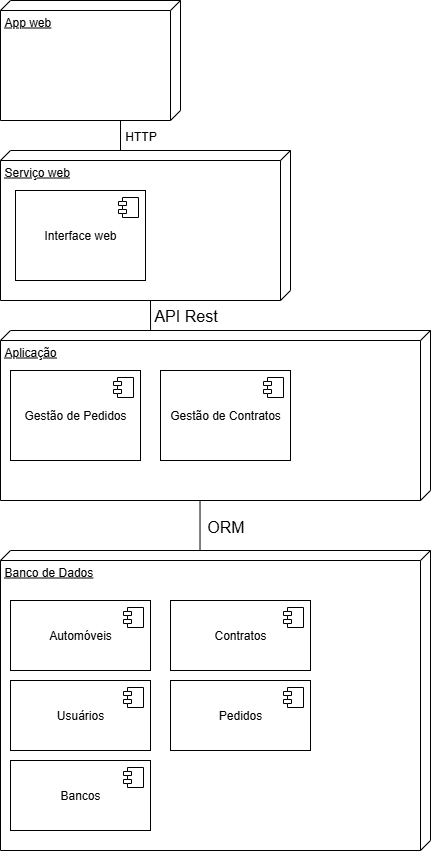

The diagram above was exported from draw.io. Its source (the exported page's mxGraphModel, read from the mxfile embedded in the PNG):
<mxGraphModel dx="1678" dy="975" grid="1" gridSize="10" guides="1" tooltips="1" connect="1" arrows="1" fold="1" page="1" pageScale="1" pageWidth="827" pageHeight="1169" math="0" shadow="0">
  <root>
    <mxCell id="0" />
    <mxCell id="1" parent="0" />
    <mxCell id="RCYEMzfepRxum1K4ta9r-11" value="App web" style="verticalAlign=top;align=left;spacingTop=8;spacingLeft=2;spacingRight=12;shape=cube;size=10;direction=south;fontStyle=4;html=1;whiteSpace=wrap;" parent="1" vertex="1">
      <mxGeometry x="80" y="20" width="180" height="120" as="geometry" />
    </mxCell>
    <mxCell id="GmIf4fsmkODnm3-QfXpB-10" value="Banco de Dados" style="verticalAlign=top;align=left;spacingTop=8;spacingLeft=2;spacingRight=12;shape=cube;size=10;direction=south;fontStyle=4;html=1;whiteSpace=wrap;" vertex="1" parent="1">
      <mxGeometry x="80" y="570" width="430" height="300" as="geometry" />
    </mxCell>
    <mxCell id="GmIf4fsmkODnm3-QfXpB-13" value="Serviço web" style="verticalAlign=top;align=left;spacingTop=8;spacingLeft=2;spacingRight=12;shape=cube;size=10;direction=south;fontStyle=4;html=1;whiteSpace=wrap;" vertex="1" parent="1">
      <mxGeometry x="80" y="170" width="290" height="150" as="geometry" />
    </mxCell>
    <mxCell id="GmIf4fsmkODnm3-QfXpB-14" value="Aplicação" style="verticalAlign=top;align=left;spacingTop=8;spacingLeft=2;spacingRight=12;shape=cube;size=10;direction=south;fontStyle=4;html=1;whiteSpace=wrap;" vertex="1" parent="1">
      <mxGeometry x="80" y="350" width="430" height="170" as="geometry" />
    </mxCell>
    <mxCell id="GmIf4fsmkODnm3-QfXpB-15" value="Usuários" style="html=1;dropTarget=0;whiteSpace=wrap;" vertex="1" parent="1">
      <mxGeometry x="90" y="700" width="140" height="70" as="geometry" />
    </mxCell>
    <mxCell id="GmIf4fsmkODnm3-QfXpB-16" value="" style="shape=module;jettyWidth=8;jettyHeight=4;" vertex="1" parent="GmIf4fsmkODnm3-QfXpB-15">
      <mxGeometry x="1" width="20" height="20" relative="1" as="geometry">
        <mxPoint x="-27" y="7" as="offset" />
      </mxGeometry>
    </mxCell>
    <mxCell id="GmIf4fsmkODnm3-QfXpB-17" value="Automóveis" style="html=1;dropTarget=0;whiteSpace=wrap;" vertex="1" parent="1">
      <mxGeometry x="90" y="620" width="140" height="70" as="geometry" />
    </mxCell>
    <mxCell id="GmIf4fsmkODnm3-QfXpB-18" value="" style="shape=module;jettyWidth=8;jettyHeight=4;" vertex="1" parent="GmIf4fsmkODnm3-QfXpB-17">
      <mxGeometry x="1" width="20" height="20" relative="1" as="geometry">
        <mxPoint x="-27" y="7" as="offset" />
      </mxGeometry>
    </mxCell>
    <mxCell id="GmIf4fsmkODnm3-QfXpB-19" value="Pedidos" style="html=1;dropTarget=0;whiteSpace=wrap;" vertex="1" parent="1">
      <mxGeometry x="250" y="700" width="140" height="70" as="geometry" />
    </mxCell>
    <mxCell id="GmIf4fsmkODnm3-QfXpB-20" value="" style="shape=module;jettyWidth=8;jettyHeight=4;" vertex="1" parent="GmIf4fsmkODnm3-QfXpB-19">
      <mxGeometry x="1" width="20" height="20" relative="1" as="geometry">
        <mxPoint x="-27" y="7" as="offset" />
      </mxGeometry>
    </mxCell>
    <mxCell id="GmIf4fsmkODnm3-QfXpB-21" value="Contratos" style="html=1;dropTarget=0;whiteSpace=wrap;" vertex="1" parent="1">
      <mxGeometry x="250" y="620" width="140" height="70" as="geometry" />
    </mxCell>
    <mxCell id="GmIf4fsmkODnm3-QfXpB-22" value="" style="shape=module;jettyWidth=8;jettyHeight=4;" vertex="1" parent="GmIf4fsmkODnm3-QfXpB-21">
      <mxGeometry x="1" width="20" height="20" relative="1" as="geometry">
        <mxPoint x="-27" y="7" as="offset" />
      </mxGeometry>
    </mxCell>
    <mxCell id="GmIf4fsmkODnm3-QfXpB-23" value="Bancos" style="html=1;dropTarget=0;whiteSpace=wrap;" vertex="1" parent="1">
      <mxGeometry x="90" y="780" width="140" height="70" as="geometry" />
    </mxCell>
    <mxCell id="GmIf4fsmkODnm3-QfXpB-24" value="" style="shape=module;jettyWidth=8;jettyHeight=4;" vertex="1" parent="GmIf4fsmkODnm3-QfXpB-23">
      <mxGeometry x="1" width="20" height="20" relative="1" as="geometry">
        <mxPoint x="-27" y="7" as="offset" />
      </mxGeometry>
    </mxCell>
    <mxCell id="GmIf4fsmkODnm3-QfXpB-25" value="" style="endArrow=none;html=1;rounded=0;fontSize=12;startSize=8;endSize=8;curved=1;entryX=1.002;entryY=0.536;entryDx=0;entryDy=0;entryPerimeter=0;exitX=0;exitY=0.536;exitDx=0;exitDy=0;exitPerimeter=0;" edge="1" parent="1" source="GmIf4fsmkODnm3-QfXpB-10" target="GmIf4fsmkODnm3-QfXpB-14">
      <mxGeometry width="50" height="50" relative="1" as="geometry">
        <mxPoint x="278.47999999999996" y="567" as="sourcePoint" />
        <mxPoint x="279.77000000000004" y="519.3199999999999" as="targetPoint" />
      </mxGeometry>
    </mxCell>
    <mxCell id="GmIf4fsmkODnm3-QfXpB-26" value="Gestão de Pedidos" style="html=1;dropTarget=0;whiteSpace=wrap;" vertex="1" parent="1">
      <mxGeometry x="90" y="390" width="130" height="90" as="geometry" />
    </mxCell>
    <mxCell id="GmIf4fsmkODnm3-QfXpB-27" value="" style="shape=module;jettyWidth=8;jettyHeight=4;" vertex="1" parent="GmIf4fsmkODnm3-QfXpB-26">
      <mxGeometry x="1" width="20" height="20" relative="1" as="geometry">
        <mxPoint x="-27" y="7" as="offset" />
      </mxGeometry>
    </mxCell>
    <mxCell id="GmIf4fsmkODnm3-QfXpB-28" value="Gestão de Contratos" style="html=1;dropTarget=0;whiteSpace=wrap;" vertex="1" parent="1">
      <mxGeometry x="240" y="390" width="130" height="90" as="geometry" />
    </mxCell>
    <mxCell id="GmIf4fsmkODnm3-QfXpB-29" value="" style="shape=module;jettyWidth=8;jettyHeight=4;" vertex="1" parent="GmIf4fsmkODnm3-QfXpB-28">
      <mxGeometry x="1" width="20" height="20" relative="1" as="geometry">
        <mxPoint x="-27" y="7" as="offset" />
      </mxGeometry>
    </mxCell>
    <mxCell id="GmIf4fsmkODnm3-QfXpB-30" value="Interface web" style="html=1;dropTarget=0;whiteSpace=wrap;" vertex="1" parent="1">
      <mxGeometry x="95" y="210" width="130" height="90" as="geometry" />
    </mxCell>
    <mxCell id="GmIf4fsmkODnm3-QfXpB-31" value="" style="shape=module;jettyWidth=8;jettyHeight=4;" vertex="1" parent="GmIf4fsmkODnm3-QfXpB-30">
      <mxGeometry x="1" width="20" height="20" relative="1" as="geometry">
        <mxPoint x="-27" y="7" as="offset" />
      </mxGeometry>
    </mxCell>
    <mxCell id="GmIf4fsmkODnm3-QfXpB-32" value="" style="endArrow=none;html=1;rounded=0;fontSize=12;startSize=8;endSize=8;curved=1;entryX=1.002;entryY=0.536;entryDx=0;entryDy=0;entryPerimeter=0;exitX=0.002;exitY=0.651;exitDx=0;exitDy=0;exitPerimeter=0;" edge="1" parent="1" source="GmIf4fsmkODnm3-QfXpB-14">
      <mxGeometry width="50" height="50" relative="1" as="geometry">
        <mxPoint x="230" y="370" as="sourcePoint" />
        <mxPoint x="230" y="320" as="targetPoint" />
      </mxGeometry>
    </mxCell>
    <mxCell id="GmIf4fsmkODnm3-QfXpB-34" value="" style="endArrow=none;html=1;rounded=0;fontSize=12;startSize=8;endSize=8;curved=1;entryX=1.002;entryY=0.536;entryDx=0;entryDy=0;entryPerimeter=0;exitX=0.002;exitY=0.651;exitDx=0;exitDy=0;exitPerimeter=0;" edge="1" parent="1">
      <mxGeometry width="50" height="50" relative="1" as="geometry">
        <mxPoint x="200" y="170" as="sourcePoint" />
        <mxPoint x="200" y="140" as="targetPoint" />
      </mxGeometry>
    </mxCell>
    <mxCell id="GmIf4fsmkODnm3-QfXpB-35" value="HTTP" style="edgeLabel;html=1;align=center;verticalAlign=middle;resizable=0;points=[];fontSize=12;" vertex="1" connectable="0" parent="GmIf4fsmkODnm3-QfXpB-34">
      <mxGeometry x="0.354" y="-1" relative="1" as="geometry">
        <mxPoint x="18" y="5" as="offset" />
      </mxGeometry>
    </mxCell>
    <mxCell id="GmIf4fsmkODnm3-QfXpB-36" value="API Rest" style="text;html=1;align=center;verticalAlign=middle;resizable=0;points=[];autosize=1;strokeColor=none;fillColor=none;fontSize=16;" vertex="1" parent="1">
      <mxGeometry x="220" y="320" width="90" height="30" as="geometry" />
    </mxCell>
    <mxCell id="GmIf4fsmkODnm3-QfXpB-37" value="ORM" style="text;html=1;align=center;verticalAlign=middle;resizable=0;points=[];autosize=1;strokeColor=none;fillColor=none;fontSize=16;" vertex="1" parent="1">
      <mxGeometry x="275" y="531" width="60" height="30" as="geometry" />
    </mxCell>
  </root>
</mxGraphModel>